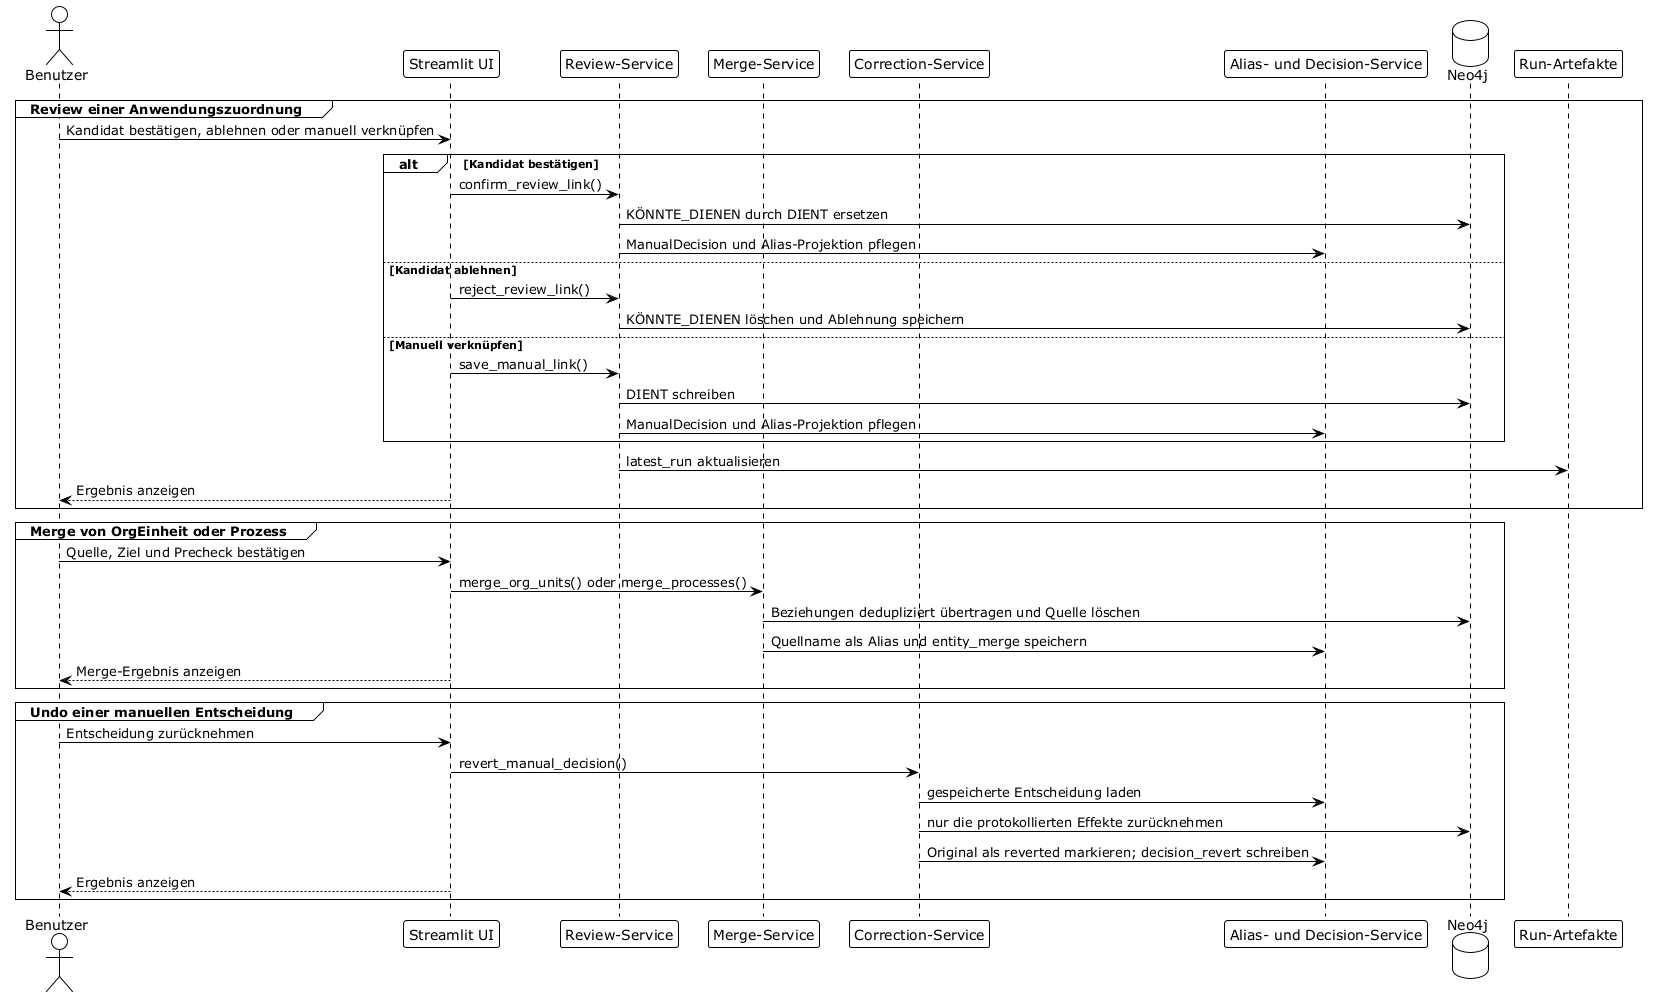

The diagram above was rendered by PlantUML. Its source (embedded in the PNG):
@startuml BRIDGR_Sequenzdiagramme_004
!theme plain
actor "Benutzer" as User
participant "Streamlit UI" as UI
participant "Review-Service" as Review
participant "Merge-Service" as Merge
participant "Correction-Service" as Correction
participant "Alias- und Decision-Service" as Decisions
database "Neo4j" as Neo4j
participant "Run-Artefakte" as Artifacts

group Review einer Anwendungszuordnung
  User -> UI : Kandidat bestätigen, ablehnen oder manuell verknüpfen
  alt Kandidat bestätigen
    UI -> Review : confirm_review_link()
    Review -> Neo4j : KÖNNTE_DIENEN durch DIENT ersetzen
    Review -> Decisions : ManualDecision und Alias-Projektion pflegen
  else Kandidat ablehnen
    UI -> Review : reject_review_link()
    Review -> Neo4j : KÖNNTE_DIENEN löschen und Ablehnung speichern
  else Manuell verknüpfen
    UI -> Review : save_manual_link()
    Review -> Neo4j : DIENT schreiben
    Review -> Decisions : ManualDecision und Alias-Projektion pflegen
  end
  Review -> Artifacts : latest_run aktualisieren
  UI --> User : Ergebnis anzeigen
end

group Merge von OrgEinheit oder Prozess
  User -> UI : Quelle, Ziel und Precheck bestätigen
  UI -> Merge : merge_org_units() oder merge_processes()
  Merge -> Neo4j : Beziehungen dedupliziert übertragen und Quelle löschen
  Merge -> Decisions : Quellname als Alias und entity_merge speichern
  UI --> User : Merge-Ergebnis anzeigen
end

group Undo einer manuellen Entscheidung
  User -> UI : Entscheidung zurücknehmen
  UI -> Correction : revert_manual_decision()
  Correction -> Decisions : gespeicherte Entscheidung laden
  Correction -> Neo4j : nur die protokollierten Effekte zurücknehmen
  Correction -> Decisions : Original als reverted markieren; decision_revert schreiben
  UI --> User : Ergebnis anzeigen
end
@enduml